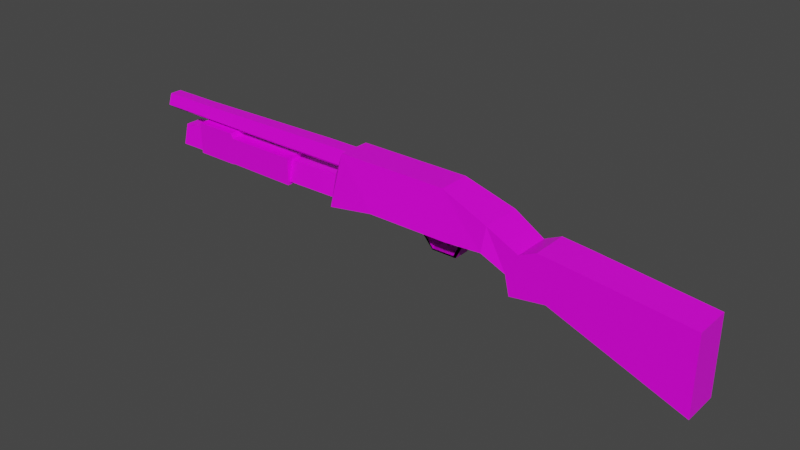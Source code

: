 # Source: shotgun.blend  (saved by Blender 2.83.20; exported with 4.5.12 LTS)
import bpy
from mathutils import Matrix  # noqa: F401  (used for matrix-valued properties, if any)

bpy.ops.wm.read_factory_settings(use_empty=True)
scene = bpy.context.scene
scene.name = 'Scene'

# ---- collections
col_collection = bpy.data.collections.new('Collection'); scene.collection.children.link(col_collection)

# ---- images (referenced by path relative to the original .blend; pixels are not part of the script)
import os
ASSET_DIR = os.environ.get("B2B_ASSET_DIR", "")  # directory of the original .blend (textures are referenced by path, not embedded)
HERE = os.path.dirname(os.path.abspath(__file__))  # packed textures are extracted next to this script under _unpacked/

def load_image(name, relpath, width, height, colorspace="sRGB"):
    """Load a texture the original file referenced (path relative to the .blend, or extracted next to this script)."""
    p = next((c for c in (os.path.join(HERE, relpath), os.path.join(ASSET_DIR, relpath)) if relpath and os.path.exists(c)), "")
    if p:
        img = bpy.data.images.load(p, check_existing=True)
        img.name = name
    else:  # same state as the original file: an image datablock whose file is absent (Cycles renders it pink)
        img = bpy.data.images.new(name, width, height)
        img.source = "FILE"
        img.filepath = "//" + (relpath or name)
    img.colorspace_settings.name = colorspace
    return img
img_shotgun_png = load_image('shotgun.png', 'textures/shotgun.png', 1024, 1024, 'sRGB')

# ---- materials (node trees are filled in below, after node groups)
mat_shotgun = bpy.data.materials.new('shotgun')
mat_shotgun.alpha_threshold = 0.0
mat_shotgun.use_transparent_shadow = False
mat_shotgun.line_color = (0.0, 0.0, 0.0, 1.0)

# ---- material node trees
mat_shotgun.use_nodes = True; mat_shotgun.node_tree.nodes.clear()
_N = mat_shotgun.node_tree.nodes; _L = mat_shotgun.node_tree.links
n0 = _N.new('ShaderNodeOutputMaterial'); n0.name = 'Material Output'; n0.location = (300, 300)
n1 = _N.new('ShaderNodeBsdfPrincipled'); n1.name = 'Principled BSDF'; n1.location = (10, 300)
n1.distribution = 'GGX'
n1.subsurface_method = 'BURLEY'
n1.inputs[2].default_value = 0.4
n1.inputs[3].default_value = 1.45
n1.inputs[27].default_value = (0.0, 0.0, 0.0, 1.0)
n1.inputs[28].default_value = 1.0
n2 = _N.new('ShaderNodeTexImage'); n2.name = 'Image Texture'; n2.location = (-280, 280)
n2.image = img_shotgun_png
n2.interpolation = 'Closest'
_L.new(n1.outputs[0], n0.inputs[0])
_L.new(n2.outputs[0], n1.inputs[0])
n0.is_active_output = True

# ---- world
world_world = bpy.data.worlds.new('World'); scene.world = world_world
world_world.use_nodes = True; world_world.node_tree.nodes.clear()
_N = world_world.node_tree.nodes; _L = world_world.node_tree.links
n0 = _N.new('ShaderNodeOutputWorld'); n0.name = 'World Output'; n0.location = (300, 300)
n1 = _N.new('ShaderNodeBackground'); n1.name = 'Background'; n1.location = (10, 300)
n1.inputs[0].default_value = (0.05088, 0.05088, 0.05088, 1.0)
_L.new(n1.outputs[0], n0.inputs[0])
n0.is_active_output = True
world_world.color = (0.05088, 0.05088, 0.05088)
world_world.use_sun_shadow = False
world_world.sun_shadow_jitter_overblur = 0.0

# ---- meshes
me_cube = bpy.data.meshes.new('Cube')
me_cube.from_pydata([(1.107, 0.0, 0.1748), (1.014, 0.0, 0.005885), (-0.0752, -0.1259, 0.4437), (-0.08781, -0.1854, 0.09715), (0.8457, -1.761e-08, 0.1166), (0.8661, 0.0, 0.3074), (-0.3963, -0.1259, 0.4439), (-0.4585, -0.1854, 0.03636), (0.8457, -0.1854, 0.1166), (0.8661, -0.161, 0.3074), (0.4853, -0.1259, 0.4433), (0.5594, -0.1854, 0.09665), (-0.4585, -2.98e-08, 0.03636), (-0.0752, 0.0, 0.4437), (-0.3963, 0.0, 0.4439), (-0.08781, -1.49e-08, 0.09715), (0.4853, 0.0, 0.4433), (0.5594, -1.49e-08, 0.09665), (1.014, -0.145, 0.005885), (1.107, -0.145, 0.1748), (1.239, 0.0, 0.2368), (1.049, 0.0, -0.1452), (1.049, -0.145, -0.1452), (1.239, -0.145, 0.2368), (1.439, 0.0, 0.2176), (1.327, 0.0, -0.103), (1.327, -0.145, -0.103), (1.439, -0.145, 0.2176), (2.356, 0.0, 0.115), (2.355, 0.0, -0.4913), (2.355, -0.145, -0.4913), (2.356, -0.145, 0.115), (-0.5107, -0.07032, 0.227), (-0.5071, -0.1016, 0.06421), (-0.5071, 0.0, 0.06421), (-0.5107, 0.0, 0.227), (0.2125, -0.06206, 0.05984), (0.09977, -0.06206, 0.1118), (0.2125, 0.06206, 0.05984), (0.09977, 0.06206, 0.1118), (0.2178, -0.06206, 0.1016), (0.1051, -0.06206, 0.1535), (0.2178, 0.06206, 0.1016), (0.1051, 0.06206, 0.1535), (0.2828, -0.06206, 0.01395), (0.2828, 0.06206, 0.01395), (0.3269, -0.06206, -0.01326), (0.3269, 0.06206, -0.01326), (0.3608, -0.06206, -0.07484), (0.3608, 0.06206, -0.07484), (0.3623, -0.06206, -0.06473), (0.3623, 0.06206, -0.06473), (0.5589, -0.06206, -0.07402), (0.5589, 0.06206, -0.07402), (0.5383, -0.06206, -0.06391), (0.5383, 0.06206, -0.06391), (0.6633, -0.06206, 0.1323), (0.6633, 0.06206, 0.1323), (0.6268, -0.06206, 0.1184), (0.6268, 0.06206, 0.1184), (0.4786, -0.034, 0.08118), (0.4783, -0.034, 0.1461), (0.4786, 0.034, 0.08118), (0.4783, 0.034, 0.1461), (0.5104, -0.034, 0.07497), (0.5107, -0.034, 0.1461), (0.5104, 0.034, 0.07497), (0.5107, 0.034, 0.1461), (0.4542, -0.034, -0.007974), (0.4542, 0.034, -0.007974), (0.4848, -0.034, -0.01842), (0.4848, 0.034, -0.01842), (-0.3607, -0.05489, 0.4278), (-0.6582, -0.05489, 0.4278), (-0.3607, -0.08793, 0.3243), (-0.6582, -0.08793, 0.3243), (-0.3607, 0.0, 0.2608), (-0.6582, 0.0, 0.2608), (-0.3607, 0.0, 0.4281), (-0.6582, 0.0, 0.4281), (-1.922, -0.04652, 0.4092), (-1.922, -0.0745, 0.3215), (-1.922, 0.0, 0.2678), (-1.922, 0.0, 0.4094), (-2.308, -0.04652, 0.4092), (-2.308, -0.0745, 0.3215), (-2.308, 0.0, 0.2678), (-2.308, 0.0, 0.4094), (-2.111, -0.07032, 0.2072), (-2.121, -0.1016, 0.04466), (-2.121, 0.0, 0.04466), (-2.111, 0.0, 0.2072), (-1.891, -0.1202, 0.2862), (-1.548, -0.1202, 0.2862), (-1.891, -0.1202, 0.03487), (-1.548, -0.1202, 0.03488), (-1.891, 0.0, 0.2862), (-1.548, 0.0, 0.2862), (-1.891, 0.0, 0.03487), (-1.548, 0.0, 0.03488), (-1.526, -0.1202, 0.25), (-1.523, -0.1202, 0.0404), (-1.526, 0.0, 0.25), (-1.523, 0.0, 0.0404), (-0.9459, -0.1202, 0.25), (-0.9458, -0.1202, 0.03492), (-0.9459, 0.0, 0.25), (-0.9458, 0.0, 0.03492)], [], [(13, 14, 6, 2), (3, 2, 6, 7), (10, 11, 8, 9), (12, 15, 3, 7), (2, 3, 11, 10), (5, 9, 19, 0), (17, 16, 5, 4), (4, 5, 0, 1), (16, 10, 9, 5), (13, 2, 10, 16), (18, 1, 21, 22), (3, 15, 17, 11), (8, 4, 1, 18), (11, 17, 4, 8), (12, 7, 33, 34), (9, 8, 18, 19), (21, 20, 24, 25), (0, 19, 23, 20), (19, 18, 22, 23), (1, 0, 20, 21), (25, 24, 28, 29), (22, 21, 25, 26), (23, 22, 26, 27), (20, 23, 27, 24), (29, 28, 31, 30), (26, 25, 29, 30), (27, 26, 30, 31), (24, 27, 31, 28), (33, 32, 88, 89), (6, 14, 35, 32), (7, 6, 32, 33), (36, 37, 39, 38), (38, 39, 43, 42), (42, 43, 41, 40), (40, 41, 37, 36), (40, 36, 44, 46), (43, 39, 37, 41), (44, 45, 49, 48), (38, 42, 47, 45), (36, 38, 45, 44), (42, 40, 46, 47), (50, 48, 52, 54), (46, 44, 48, 50), (45, 47, 51, 49), (47, 46, 50, 51), (55, 54, 58, 59), (49, 51, 55, 53), (51, 50, 54, 55), (48, 49, 53, 52), (57, 59, 58, 56), (52, 53, 57, 56), (54, 52, 56, 58), (53, 55, 59, 57), (60, 61, 63, 62), (62, 63, 67, 66), (66, 67, 65, 64), (64, 65, 61, 60), (64, 60, 68, 70), (67, 63, 61, 65), (69, 71, 70, 68), (62, 66, 71, 69), (60, 62, 69, 68), (66, 64, 70, 71), (78, 79, 73, 72), (72, 73, 75, 74), (77, 75, 81, 82), (74, 75, 77, 76), (81, 80, 84, 85), (75, 73, 80, 81), (76, 78, 72, 74), (73, 79, 83, 80), (87, 86, 85, 84), (80, 83, 87, 84), (82, 81, 85, 86), (89, 88, 91, 90), (32, 35, 91, 88), (34, 33, 89, 90), (98, 99, 95, 94), (94, 95, 93, 92), (96, 98, 94, 92), (95, 99, 103, 101), (92, 93, 97, 96), (100, 101, 105, 104), (93, 95, 101, 100), (97, 93, 100, 102), (107, 106, 104, 105), (102, 100, 104, 106), (101, 103, 107, 105)])
_uv = me_cube.uv_layers.new(name='UVMap')
_uv.uv.foreach_set('vector', [0.5733, 0.6577, 0.5576, 0.6662, 0.5566, 0.6471, 0.5722, 0.6386, 0.4948, 0.5556, 0.4972, 0.7598, 0.4366, 0.7599, 0.4248, 0.5198, 0.603, 0.7596, 0.617, 0.5553, 0.671, 0.567, 0.6749, 0.6795, 0.8731, 0.4942, 0.8549, 0.5042, 0.8533, 0.476, 0.8716, 0.4661, 0.4972, 0.7598, 0.4948, 0.5556, 0.617, 0.5553, 0.603, 0.7596, 0.6202, 0.6321, 0.6188, 0.6077, 0.6324, 0.6028, 0.6336, 0.6248, 0.617, 0.5553, 0.603, 0.7596, 0.6749, 0.6795, 0.671, 0.567, 0.671, 0.567, 0.6749, 0.6795, 0.7203, 0.6013, 0.7028, 0.5018, 0.6005, 0.6429, 0.5995, 0.6237, 0.6188, 0.6077, 0.6202, 0.6321, 0.5733, 0.6577, 0.5722, 0.6386, 0.5995, 0.6237, 0.6005, 0.6429, 0.7984, 0.5123, 0.7996, 0.5343, 0.792, 0.5384, 0.7908, 0.5164, 0.8533, 0.476, 0.8549, 0.5042, 0.8234, 0.5214, 0.8218, 0.4932, 0.8078, 0.5008, 0.8094, 0.529, 0.7996, 0.5343, 0.7984, 0.5123, 0.8218, 0.4932, 0.8234, 0.5214, 0.8094, 0.529, 0.8078, 0.5008, 0.4248, 0.5198, 0.4248, 0.5198, 0.4157, 0.5362, 0.4157, 0.5362, 0.6749, 0.6795, 0.671, 0.567, 0.7028, 0.5018, 0.7203, 0.6013, 0.7094, 0.4127, 0.7452, 0.6379, 0.783, 0.6266, 0.7618, 0.4377, 0.6336, 0.6248, 0.6324, 0.6028, 0.6395, 0.5989, 0.6407, 0.621, 0.7203, 0.6013, 0.7028, 0.5018, 0.7094, 0.4127, 0.7452, 0.6379, 0.7028, 0.5018, 0.7203, 0.6013, 0.7452, 0.6379, 0.7094, 0.4127, 0.7618, 0.4377, 0.783, 0.6266, 0.956, 0.5661, 0.9559, 0.2088, 0.7908, 0.5164, 0.792, 0.5384, 0.7784, 0.5459, 0.7771, 0.5239, 0.7452, 0.6379, 0.7094, 0.4127, 0.7618, 0.4377, 0.783, 0.6266, 0.6407, 0.621, 0.6395, 0.5989, 0.6493, 0.5936, 0.6505, 0.6156, 0.7249, 0.5751, 0.6954, 0.5911, 0.6941, 0.5691, 0.7236, 0.553, 0.7771, 0.5239, 0.7784, 0.5459, 0.7249, 0.5751, 0.7236, 0.553, 0.783, 0.6266, 0.7618, 0.4377, 0.9559, 0.2088, 0.956, 0.5661, 0.6505, 0.6156, 0.6493, 0.5936, 0.6941, 0.5691, 0.6954, 0.5911, 0.4157, 0.5362, 0.415, 0.6321, 0.113, 0.6204, 0.111, 0.5247, 0.4366, 0.7599, 0.4366, 0.7599, 0.415, 0.6321, 0.415, 0.6321, 0.4248, 0.5198, 0.4366, 0.7599, 0.415, 0.6321, 0.4157, 0.5362, 0.1987, 0.5612, 0.1987, 0.5421, 0.2048, 0.5421, 0.2048, 0.5612, 0.5515, 0.5336, 0.5302, 0.5642, 0.5312, 0.5888, 0.5525, 0.5582, 0.5525, 0.5582, 0.5312, 0.5888, 0.5312, 0.5888, 0.5525, 0.5582, 0.5525, 0.5582, 0.5312, 0.5888, 0.5302, 0.5642, 0.5515, 0.5336, 0.5525, 0.5582, 0.5515, 0.5336, 0.5648, 0.5066, 0.5731, 0.4905, 0.5312, 0.5888, 0.5302, 0.5642, 0.5302, 0.5642, 0.5312, 0.5888, 0.1987, 0.5742, 0.2048, 0.5742, 0.2048, 0.5924, 0.1987, 0.5924, 0.5515, 0.5336, 0.5525, 0.5582, 0.5731, 0.4905, 0.5648, 0.5066, 0.1987, 0.5612, 0.2048, 0.5612, 0.2048, 0.5742, 0.1987, 0.5742, 0.5525, 0.5582, 0.5525, 0.5582, 0.5731, 0.4905, 0.5731, 0.4905, 0.5798, 0.4602, 0.5795, 0.4542, 0.6169, 0.4547, 0.613, 0.4607, 0.5731, 0.4905, 0.5648, 0.5066, 0.5795, 0.4542, 0.5798, 0.4602, 0.5648, 0.5066, 0.5731, 0.4905, 0.5798, 0.4602, 0.5795, 0.4542, 0.5731, 0.4905, 0.5731, 0.4905, 0.5798, 0.4602, 0.5798, 0.4602, 0.613, 0.4607, 0.613, 0.4607, 0.6297, 0.5681, 0.6297, 0.5681, 0.5795, 0.4542, 0.5798, 0.4602, 0.613, 0.4607, 0.6169, 0.4547, 0.5798, 0.4602, 0.5798, 0.4602, 0.613, 0.4607, 0.613, 0.4607, 0.1987, 0.5924, 0.2048, 0.5924, 0.2048, 0.6229, 0.1987, 0.6229, 0.6366, 0.5763, 0.6297, 0.5681, 0.6297, 0.5681, 0.6366, 0.5763, 0.1987, 0.6229, 0.2048, 0.6229, 0.2048, 0.6586, 0.1987, 0.6586, 0.613, 0.4607, 0.6169, 0.4547, 0.6366, 0.5763, 0.6297, 0.5681, 0.6169, 0.4547, 0.613, 0.4607, 0.6297, 0.5681, 0.6366, 0.5763, 0.6017, 0.5462, 0.6017, 0.5844, 0.6017, 0.5844, 0.6017, 0.5462, 0.6017, 0.5462, 0.6017, 0.5844, 0.6078, 0.5844, 0.6077, 0.5425, 0.6077, 0.5425, 0.6078, 0.5844, 0.6078, 0.5844, 0.6077, 0.5425, 0.6077, 0.5425, 0.6078, 0.5844, 0.6017, 0.5844, 0.6017, 0.5462, 0.6077, 0.5425, 0.6017, 0.5462, 0.5971, 0.4936, 0.6029, 0.4875, 0.6078, 0.5844, 0.6017, 0.5844, 0.6017, 0.5844, 0.6078, 0.5844, 0.5971, 0.4936, 0.6029, 0.4875, 0.6029, 0.4875, 0.5971, 0.4936, 0.6017, 0.5462, 0.6077, 0.5425, 0.6029, 0.4875, 0.5971, 0.4936, 0.6017, 0.5462, 0.6017, 0.5462, 0.5971, 0.4936, 0.5971, 0.4936, 0.6077, 0.5425, 0.6077, 0.5425, 0.6029, 0.4875, 0.6029, 0.4875, 0.1738, 0.7149, 0.1885, 0.7149, 0.1885, 0.7234, 0.1738, 0.7233, 0.4433, 0.7505, 0.3871, 0.7505, 0.3871, 0.6894, 0.4433, 0.6894, 0.3871, 0.6521, 0.3871, 0.6894, 0.1487, 0.6878, 0.1487, 0.6561, 0.4433, 0.6894, 0.3871, 0.6894, 0.3871, 0.6521, 0.4433, 0.6521, 0.1487, 0.6878, 0.1487, 0.7395, 0.07571, 0.7395, 0.07571, 0.6878, 0.3871, 0.6894, 0.3871, 0.7505, 0.1487, 0.7395, 0.1487, 0.6878, 0.4433, 0.6521, 0.4433, 0.7506, 0.4433, 0.7505, 0.4433, 0.6894, 0.1885, 0.7234, 0.1885, 0.7149, 0.251, 0.7152, 0.251, 0.7224, 0.2701, 0.7153, 0.2771, 0.7155, 0.2744, 0.7269, 0.2701, 0.7225, 0.251, 0.7224, 0.251, 0.7152, 0.2701, 0.7153, 0.2701, 0.7225, 0.1487, 0.6561, 0.1487, 0.6878, 0.07571, 0.6878, 0.07571, 0.6561, 0.2943, 0.7262, 0.2863, 0.7209, 0.2863, 0.7101, 0.2944, 0.7105, 0.415, 0.6321, 0.415, 0.6321, 0.113, 0.6204, 0.113, 0.6204, 0.3741, 0.7146, 0.374, 0.7303, 0.2943, 0.7262, 0.2944, 0.7105, 0.3967, 0.171, 0.3798, 0.171, 0.3798, 0.1525, 0.3967, 0.1525, 0.1545, 0.5189, 0.2192, 0.5189, 0.2192, 0.667, 0.1545, 0.667, 0.1545, 0.667, 0.1545, 0.5189, 0.1545, 0.5189, 0.1545, 0.667, 0.2192, 0.5189, 0.2192, 0.5189, 0.2239, 0.5222, 0.2239, 0.5222, 0.1545, 0.667, 0.2192, 0.667, 0.2192, 0.667, 0.1545, 0.667, 0.2233, 0.6457, 0.2239, 0.5222, 0.3328, 0.5189, 0.3328, 0.6457, 0.2192, 0.667, 0.2192, 0.5189, 0.2239, 0.5222, 0.2233, 0.6457, 0.2192, 0.667, 0.2192, 0.667, 0.2233, 0.6457, 0.2233, 0.6457, 0.3328, 0.5189, 0.3328, 0.6457, 0.3328, 0.6457, 0.3328, 0.5189, 0.2233, 0.6457, 0.2233, 0.6457, 0.3328, 0.6457, 0.3328, 0.6457, 0.2909, 0.5469, 0.2968, 0.5469, 0.2968, 0.6359, 0.2909, 0.6359])
me_cube.materials.append(mat_shotgun)
me_cube.use_remesh_preserve_volume = False
me_cube.use_remesh_preserve_attributes = False
me_cube.use_mirror_vertex_groups = False
me_cube.update()

# ---- objects
ob_cube = bpy.data.objects.new('Cube', me_cube)

# ---- transforms, parenting, visibility, modifiers, constraints
ob_cube.location = (0.0, 0.0, 0.0)
ob_cube.lock_rotations_4d = False
ob_cube.empty_display_type = 'ARROWS'
ob_cube.lineart.crease_threshold = 0.0
_m = ob_cube.modifiers.new('Mirror', 'MIRROR')
_m.use_axis = (False, True, False)
_m.use_clip = True

# ---- collection membership
col_collection.objects.link(ob_cube)

# ---- scene / render settings (as saved in the file)
scene.frame_start = 1; scene.frame_end = 250; scene.frame_set(1)
scene.render.engine = 'BLENDER_EEVEE_NEXT'
scene.cycles.use_denoising = False
scene.cycles.samples = 128
scene.cycles.sampling_pattern = 'TABULATED_SOBOL'
scene.cycles.use_adaptive_sampling = False
scene.cycles.use_light_tree = False
scene.view_settings.view_transform = 'Filmic'
bpy.context.view_layer.update()

# ---- added for rendering (the .blend has no active camera and no usable light): camera, sun
cam_auto = bpy.data.cameras.new('AutoCamera')
cam_auto.lens = 50.0
cam_auto.sensor_width = 36.0
cam_auto.clip_end = 1000.0
ob_auto_camera = bpy.data.objects.new('AutoCamera', cam_auto)
scene.collection.objects.link(ob_auto_camera)
ob_auto_camera.location = (4.43795, -5.29704, 3.50768)
ob_auto_camera.rotation_euler = (1.09748, -7.21219e-08, 0.694738)
scene.camera = ob_auto_camera
light_auto_sun = bpy.data.lights.new('AutoSun', 'SUN')
light_auto_sun.energy = 3.0
light_auto_sun.angle = 0.0523599
ob_auto_sun = bpy.data.objects.new('AutoSun', light_auto_sun)
scene.collection.objects.link(ob_auto_sun)
ob_auto_sun.rotation_euler = (0.872665, 0.174533, 0.523599)
bpy.context.view_layer.update()
